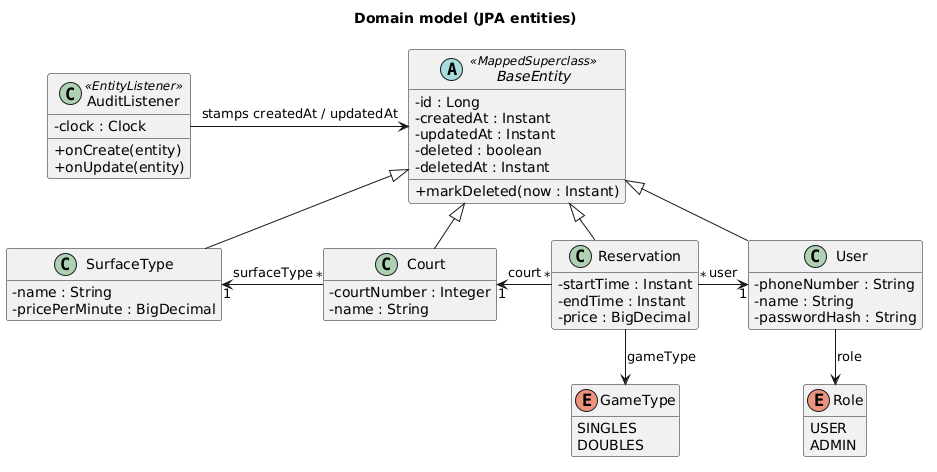

The diagram above was rendered by PlantUML. Its source (embedded in the PNG):
@startuml class-domain
!pragma layout smetana
title Domain model (JPA entities)
skinparam classAttributeIconSize 0
skinparam linetype polyline
skinparam nodesep 40
skinparam ranksep 50
hide empty methods

abstract class BaseEntity <<MappedSuperclass>> {
  - id : Long
  - createdAt : Instant
  - updatedAt : Instant
  - deleted : boolean
  - deletedAt : Instant
  + markDeleted(now : Instant)
}
class AuditListener <<EntityListener>> {
  - clock : Clock
  + onCreate(entity)
  + onUpdate(entity)
}
class SurfaceType {
  - name : String
  - pricePerMinute : BigDecimal
}
class Court {
  - courtNumber : Integer
  - name : String
}
class User {
  - phoneNumber : String
  - name : String
  - passwordHash : String
}
class Reservation {
  - startTime : Instant
  - endTime : Instant
  - price : BigDecimal
}
enum Role {
  USER
  ADMIN
}
enum GameType {
  SINGLES
  DOUBLES
}

AuditListener -right-> BaseEntity : stamps createdAt / updatedAt
BaseEntity <|-- SurfaceType
BaseEntity <|-- Court
BaseEntity <|-- Reservation
BaseEntity <|-- User
Court "*" -left-> "1" SurfaceType : surfaceType
Reservation "*" -left-> "1" Court : court
Reservation "*" -right-> "1" User : user
Reservation -down-> GameType : gameType
User -down-> Role : role
@enduml